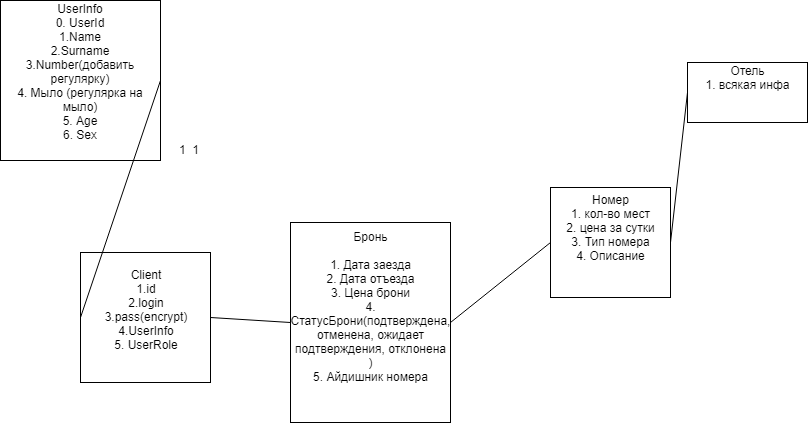

The diagram above was exported from draw.io. Its source (the exported page's mxGraphModel, read from the mxfile embedded in the PNG):
<mxGraphModel dx="1010" dy="550" grid="1" gridSize="10" guides="1" tooltips="1" connect="1" arrows="1" fold="1" page="1" pageScale="1" pageWidth="827" pageHeight="1169" math="0" shadow="0">
  <root>
    <mxCell id="0" />
    <mxCell id="1" parent="0" />
    <mxCell id="Ryt_e1vzTdNU8gYom1-O-1" value="Client&lt;br&gt;1.id&lt;br&gt;2.login&lt;br&gt;3.pass(encrypt)&lt;br&gt;4.UserInfo&lt;br&gt;5. UserRole&lt;br&gt;&lt;br&gt;" style="whiteSpace=wrap;html=1;aspect=fixed;" vertex="1" parent="1">
      <mxGeometry x="100" y="310" width="130" height="130" as="geometry" />
    </mxCell>
    <mxCell id="Ryt_e1vzTdNU8gYom1-O-2" value="UserInfo&lt;br&gt;0. UserId&lt;br&gt;1.Name&lt;br&gt;2.Surname&lt;br&gt;3.Number(добавить регулярку)&lt;br&gt;4. Мыло (регулярка на мыло)&lt;br&gt;5. Age&lt;br&gt;6. Sex&lt;br&gt;&lt;br&gt;" style="whiteSpace=wrap;html=1;aspect=fixed;" vertex="1" parent="1">
      <mxGeometry x="20" y="58" width="160" height="160" as="geometry" />
    </mxCell>
    <mxCell id="Ryt_e1vzTdNU8gYom1-O-3" value="" style="endArrow=none;html=1;exitX=1;exitY=0.5;exitDx=0;exitDy=0;entryX=0;entryY=0.5;entryDx=0;entryDy=0;" edge="1" parent="1" source="Ryt_e1vzTdNU8gYom1-O-2" target="Ryt_e1vzTdNU8gYom1-O-1">
      <mxGeometry width="50" height="50" relative="1" as="geometry">
        <mxPoint x="410" y="400" as="sourcePoint" />
        <mxPoint x="460" y="350" as="targetPoint" />
      </mxGeometry>
    </mxCell>
    <mxCell id="Ryt_e1vzTdNU8gYom1-O-4" value="1&amp;nbsp; 1" style="text;html=1;resizable=0;points=[];autosize=1;align=left;verticalAlign=top;spacingTop=-4;" vertex="1" parent="1">
      <mxGeometry x="197" y="198" width="40" height="20" as="geometry" />
    </mxCell>
    <mxCell id="Ryt_e1vzTdNU8gYom1-O-5" value="Бронь&lt;br&gt;&lt;br&gt;1. Дата заезда&lt;br&gt;2. Дата отъезда&lt;br&gt;3. Цена брони&lt;br&gt;4. СтатусБрони(подтверждена, отменена, ожидает подтверждения, отклонена&lt;br&gt;)&lt;br&gt;5. Айдишник номера&lt;br&gt;&lt;br&gt;&lt;br&gt;" style="rounded=0;whiteSpace=wrap;html=1;" vertex="1" parent="1">
      <mxGeometry x="310" y="280" width="160" height="200" as="geometry" />
    </mxCell>
    <mxCell id="Ryt_e1vzTdNU8gYom1-O-6" value="" style="endArrow=none;html=1;exitX=1;exitY=0.5;exitDx=0;exitDy=0;entryX=0;entryY=0.5;entryDx=0;entryDy=0;" edge="1" parent="1" source="Ryt_e1vzTdNU8gYom1-O-1" target="Ryt_e1vzTdNU8gYom1-O-5">
      <mxGeometry width="50" height="50" relative="1" as="geometry">
        <mxPoint x="260" y="430" as="sourcePoint" />
        <mxPoint x="310" y="380" as="targetPoint" />
      </mxGeometry>
    </mxCell>
    <mxCell id="Ryt_e1vzTdNU8gYom1-O-7" value="Отель&lt;br&gt;1. всякая инфа&lt;br&gt;&lt;br&gt;&lt;br&gt;" style="rounded=0;whiteSpace=wrap;html=1;" vertex="1" parent="1">
      <mxGeometry x="707" y="120" width="120" height="60" as="geometry" />
    </mxCell>
    <mxCell id="Ryt_e1vzTdNU8gYom1-O-8" value="Номер&lt;br&gt;1. кол-во мест&lt;br&gt;2. цена за сутки&lt;br&gt;3. Тип номера&lt;br&gt;4. Описание&lt;br&gt;&lt;br&gt;&lt;br&gt;" style="rounded=0;whiteSpace=wrap;html=1;" vertex="1" parent="1">
      <mxGeometry x="570" y="245" width="120" height="110" as="geometry" />
    </mxCell>
    <mxCell id="Ryt_e1vzTdNU8gYom1-O-10" value="" style="endArrow=none;html=1;exitX=1;exitY=0.5;exitDx=0;exitDy=0;entryX=0;entryY=0.5;entryDx=0;entryDy=0;" edge="1" parent="1" source="Ryt_e1vzTdNU8gYom1-O-8" target="Ryt_e1vzTdNU8gYom1-O-7">
      <mxGeometry width="50" height="50" relative="1" as="geometry">
        <mxPoint x="330" y="400" as="sourcePoint" />
        <mxPoint x="380" y="350" as="targetPoint" />
      </mxGeometry>
    </mxCell>
    <mxCell id="Ryt_e1vzTdNU8gYom1-O-11" value="" style="endArrow=none;html=1;exitX=1;exitY=0.5;exitDx=0;exitDy=0;entryX=0;entryY=0.5;entryDx=0;entryDy=0;" edge="1" parent="1" source="Ryt_e1vzTdNU8gYom1-O-5" target="Ryt_e1vzTdNU8gYom1-O-8">
      <mxGeometry width="50" height="50" relative="1" as="geometry">
        <mxPoint x="560" y="470" as="sourcePoint" />
        <mxPoint x="610" y="420" as="targetPoint" />
      </mxGeometry>
    </mxCell>
  </root>
</mxGraphModel>